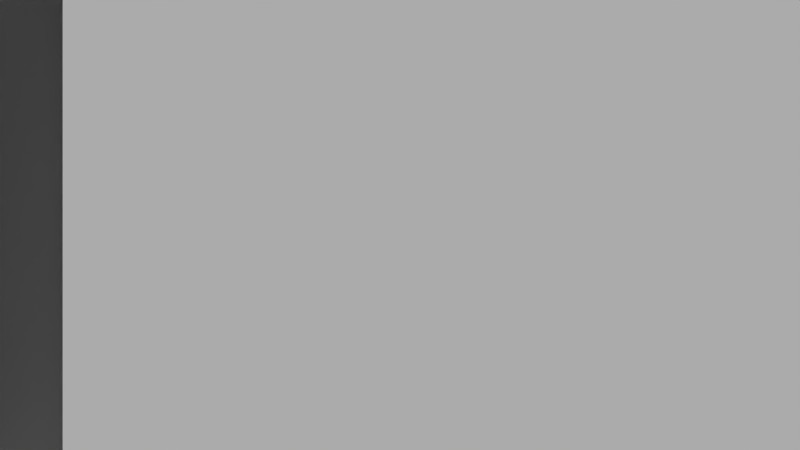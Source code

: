 # Source: bamboo_hut.blend  (saved by Blender 2.66.0; exported with 4.5.12 LTS)
import bpy
from mathutils import Matrix  # noqa: F401  (used for matrix-valued properties, if any)

bpy.ops.wm.read_factory_settings(use_empty=True)
scene = bpy.context.scene
scene.name = 'Scene'

# ---- collections
col_collection_1 = bpy.data.collections.new('Collection 1'); scene.collection.children.link(col_collection_1)

# ---- materials (node trees are filled in below, after node groups)
mat_classic_bamboo_hut = bpy.data.materials.new('classic_bamboo_hut')
mat_classic_bamboo_hut.alpha_threshold = 0.0
mat_classic_bamboo_hut.use_transparent_shadow = False
mat_classic_bamboo_hut.roughness = 0.5
mat_classic_bamboo_hut.line_color = (0.0, 0.0, 0.0, 1.0)

# ---- material node trees

# ---- world
world_world = bpy.data.worlds.new('World'); scene.world = world_world
world_world.color = (0.05088, 0.05088, 0.05088)
world_world.use_sun_shadow = False
world_world.sun_shadow_jitter_overblur = 0.0
world_world.cycles.sampling_method = 'MANUAL'
world_world.cycles.sample_map_resolution = 256

# ---- cameras
cam_camera = bpy.data.cameras.new('Camera')
cam_camera.type = 'ORTHO'
cam_camera.clip_end = 1e+08
cam_camera.lens = 35.0
cam_camera.sensor_width = 32.0
cam_camera.sensor_height = 18.0
cam_camera.ortho_scale = 13.0
cam_camera.show_passepartout = False
cam_camera.dof.focus_distance = 0.0
cam_camera.dof.aperture_fstop = 128.0

# ---- meshes
me_plane = bpy.data.meshes.new('Plane')
me_plane.from_pydata([(12.0, -6.0, -22.0), (12.0, -6.381, -5.5), (12.0, -4.0, -22.0), (12.0, -4.0, -5.5), (12.0, 6.0, -22.0), (12.0, 6.0, -5.5), (12.0, 8.0, -22.0), (12.0, 8.0, -5.5), (12.0, -4.0, -4.0), (12.0, -6.5, -4.0), (12.0, 9.0, -5.5), (12.0, 9.0, -4.0), (12.0, 6.0, -4.0), (9.5, -6.0, -22.0), (9.5, -6.381, -5.5), (9.5, -4.0, -22.0), (9.5, -4.0, -5.5), (9.5, 6.0, -22.0), (9.5, 6.0, -5.5), (9.5, 8.0, -22.0), (9.5, 8.0, -5.5), (9.5, -4.0, -4.0), (9.5, -6.5, -4.0), (9.5, 9.0, -5.5), (9.5, 9.0, -4.0), (9.5, 6.0, -4.0)], [], [(1, 0, 2, 3), (5, 4, 6, 7), (3, 8, 9, 1), (7, 11, 12, 5), (7, 10, 11), (5, 12, 8, 3), (8, 12, 25, 21), (11, 10, 23, 24), (10, 7, 20, 23), (12, 11, 24, 25), (4, 5, 18, 17), (5, 3, 16, 18), (9, 8, 21, 22), (7, 6, 19, 20), (0, 1, 14, 13), (1, 9, 22, 14), (3, 2, 15, 16)])
_uv = me_plane.uv_layers.new(name='UV coord')
_uv.uv.foreach_set('vector', [0.002357, 0.3163, 0.009638, 7.357e-05, 0.05122, 8.806e-05, 0.04798, 0.3163, 0.2396, 0.3163, 0.2425, 0.02477, 0.2808, 0.02477, 0.278, 0.3163, 0.04798, 0.3163, 0.04798, 0.345, 7.357e-05, 0.345, 0.002357, 0.3163, 0.278, 0.3163, 0.2971, 0.345, 0.2396, 0.345, 0.2396, 0.3163, 0.278, 0.3163, 0.2971, 0.3163, 0.2971, 0.345, 0.2396, 0.3163, 0.2396, 0.345, 0.04798, 0.345, 0.04798, 0.3163, 0.3683, 0.1478, 0.3683, 0.2101, 0.3207, 0.2101, 0.3207, 0.1478, 0.3683, 0.2287, 0.3683, 0.2381, 0.3207, 0.2381, 0.3207, 0.2287, 0.3683, 0.2381, 0.3683, 0.2443, 0.3207, 0.2443, 0.3207, 0.2381, 0.3683, 0.2101, 0.3683, 0.2287, 0.3207, 0.2287, 0.3207, 0.2101, 0.3653, 0.01995, 0.3653, 0.1453, 0.3177, 0.1453, 0.3177, 0.01995, 0.3653, 0.1453, 0.3653, 0.2213, 0.3177, 0.2213, 0.3177, 0.1453, 0.3683, 0.1322, 0.3683, 0.1478, 0.3207, 0.1478, 0.3207, 0.1322, 0.3683, 0.2443, 0.3683, 0.3471, 0.3207, 0.3471, 0.3207, 0.2443, 0.3683, 0.02, 0.3683, 0.1228, 0.3207, 0.1228, 0.3207, 0.02001, 0.3683, 0.1228, 0.3683, 0.1322, 0.3207, 0.1322, 0.3207, 0.1228, 0.3653, 0.2213, 0.3653, 0.3466, 0.3177, 0.3466, 0.3177, 0.2213])
me_plane.materials.append(mat_classic_bamboo_hut)
me_plane.use_remesh_preserve_volume = False
me_plane.use_remesh_preserve_attributes = False
me_plane.use_mirror_vertex_groups = False
me_plane.update()
me_cube = bpy.data.meshes.new('Cube')
me_cube.from_pydata([(-61.0, -24.0, -22.0), (-61.0, 24.0, -22.0), (-59.0, 24.0, -22.0), (-59.0, -24.0, -22.0), (-61.0, -24.0, 21.0), (-61.0, 24.0, 21.0), (-59.0, 24.0, 21.0), (-59.0, -24.0, 21.0)], [], [(4, 5, 1, 0), (5, 6, 2, 1), (6, 7, 3, 2), (7, 4, 0, 3), (0, 1, 2, 3), (7, 6, 5, 4)])
me_cube.use_remesh_preserve_volume = False
me_cube.use_remesh_preserve_attributes = False
me_cube.use_mirror_vertex_groups = False
me_cube.update()
me_hut = bpy.data.meshes.new('Hut')
me_hut.from_pydata([(10.0, 6.0, -22.0), (11.0, 6.0, -22.0), (11.0, -4.0, -22.0), (10.0, -4.0, -22.0), (10.0, 6.0, -5.5), (10.97, 6.0, -5.5), (11.0, -4.0, -5.5), (10.0, -4.0, -5.5)], [], [(0, 1, 2, 3), (4, 7, 6, 5), (0, 4, 5, 1), (1, 5, 6, 2), (2, 6, 7, 3), (4, 0, 3, 7)])
_uv = me_hut.uv_layers.new(name='UVMap')
_uv.uv.foreach_set('vector', [0.5867, 0.4232, 0.5892, 0.4379, 0.4754, 0.4379, 0.4729, 0.4232, 0.5866, 0.4232, 0.4729, 0.4232, 0.4752, 0.4085, 0.5889, 0.4085, 0.4469, 0.9599, 0.5949, 0.9599, 0.5958, 0.9793, 0.4478, 0.9793, 0.7209, 0.1286, 0.7209, 0.2833, 0.6141, 0.2833, 0.6141, 0.1286, 0.4481, 0.8384, 0.5961, 0.8384, 0.5949, 0.8577, 0.4469, 0.8577, 0.5949, 0.9599, 0.4469, 0.9599, 0.4469, 0.8577, 0.5949, 0.8577])
me_hut.materials.append(mat_classic_bamboo_hut)
me_hut.use_remesh_preserve_volume = False
me_hut.use_remesh_preserve_attributes = False
me_hut.use_mirror_vertex_groups = False
me_hut.update()
arm_armature = bpy.data.armatures.new('Armature')  # bones are not reproduced

# ---- objects
ob_plane = bpy.data.objects.new('Plane', me_plane)
ob_cube = bpy.data.objects.new('Cube', me_cube)
ob_armature = bpy.data.objects.new('Armature', arm_armature)
ob_hut = bpy.data.objects.new('Hut', me_hut)
ob_camera = bpy.data.objects.new('Camera', cam_camera)

# ---- transforms, parenting, visibility, modifiers, constraints
ob_plane.location = (0.0, 0.0, 0.0)
ob_plane.lineart.crease_threshold = 0.0
ob_cube.location = (0.0, 0.0, 0.0)
ob_cube.lineart.crease_threshold = 0.0
ob_armature.location = (0.0, 0.0, 0.0)
ob_armature.lineart.crease_threshold = 0.0
ob_hut.parent = ob_armature
ob_hut.location = (0.0, 0.0, 0.0)
ob_hut.lineart.crease_threshold = 0.0
_vg = ob_hut.vertex_groups.new(name='Door')
_vg.add([0, 1, 2, 3, 4, 5, 6, 7], 1.0, 'REPLACE')
_vg = ob_hut.vertex_groups.new(name='Root')
_m = ob_hut.modifiers.new('Armature', 'ARMATURE')
_m.object = ob_armature
_m.use_bone_envelopes = True
ob_camera.location = (100.0, 0.0, 0.0)
ob_camera.rotation_euler = (3.142, -1.571, 0.0)
ob_camera.lineart.crease_threshold = 0.0

# ---- collection membership
col_collection_1.objects.link(ob_plane)
col_collection_1.objects.link(ob_cube)
col_collection_1.objects.link(ob_armature)
col_collection_1.objects.link(ob_hut)
col_collection_1.objects.link(ob_camera)

# ---- scene / render settings (as saved in the file)
scene.camera = ob_camera
scene.frame_start = 1; scene.frame_end = 250; scene.frame_set(50)
scene.render.engine = 'BLENDER_EEVEE_NEXT'
scene.render.image_settings.color_mode = 'RGB'
scene.render.image_settings.compression = 90
scene.render.resolution_percentage = 50
scene.render.dither_intensity = 0.0
scene.render.bake_margin = 2
scene.render.bake_bias = 0.0
scene.cycles.use_denoising = False
scene.cycles.samples = 10
scene.cycles.sampling_pattern = 'TABULATED_SOBOL'
scene.cycles.light_sampling_threshold = 0.0
scene.cycles.use_adaptive_sampling = False
scene.cycles.use_light_tree = False
scene.cycles.blur_glossy = 0.0
scene.cycles.volume_bounces = 1
scene.cycles.pixel_filter_type = 'GAUSSIAN'
scene.cycles.sample_clamp_indirect = 0.0
scene.view_settings.view_transform = 'Standard'
bpy.context.view_layer.update()

# ---- added for rendering (the .blend has no usable light): sun
light_auto_sun = bpy.data.lights.new('AutoSun', 'SUN')
light_auto_sun.energy = 3.0
light_auto_sun.angle = 0.0523599
ob_auto_sun = bpy.data.objects.new('AutoSun', light_auto_sun)
scene.collection.objects.link(ob_auto_sun)
ob_auto_sun.rotation_euler = (0.872665, 0.174533, 0.523599)
bpy.context.view_layer.update()
